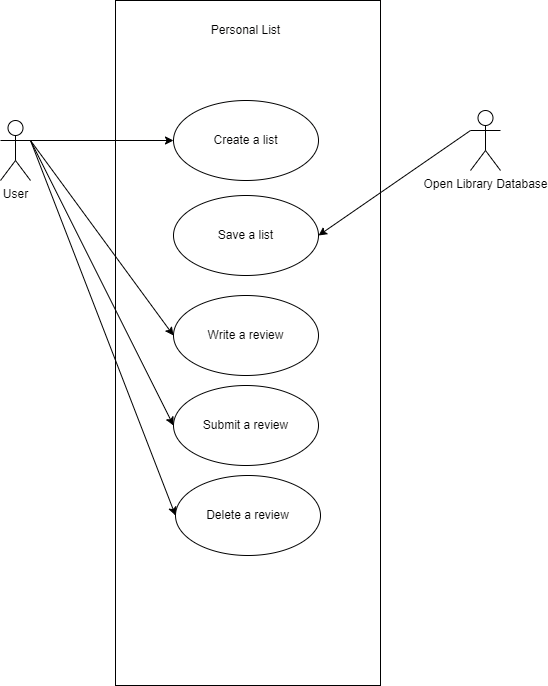

The diagram above was exported from draw.io. Its source (the exported page's mxGraphModel, read from the mxfile embedded in the PNG):
<mxGraphModel dx="1038" dy="547" grid="1" gridSize="10" guides="1" tooltips="1" connect="1" arrows="1" fold="1" page="1" pageScale="1" pageWidth="850" pageHeight="1100" math="0" shadow="0">
  <root>
    <mxCell id="0" />
    <mxCell id="1" parent="0" />
    <mxCell id="y2E9fS2hr1OQcmbfiixT-1" value="" style="rounded=0;whiteSpace=wrap;html=1;" vertex="1" parent="1">
      <mxGeometry x="295" y="75" width="265" height="685" as="geometry" />
    </mxCell>
    <mxCell id="y2E9fS2hr1OQcmbfiixT-2" value="Personal List" style="text;html=1;strokeColor=none;fillColor=none;align=center;verticalAlign=middle;whiteSpace=wrap;rounded=0;" vertex="1" parent="1">
      <mxGeometry x="383" y="90" width="85" height="30" as="geometry" />
    </mxCell>
    <mxCell id="y2E9fS2hr1OQcmbfiixT-3" value="User" style="shape=umlActor;verticalLabelPosition=bottom;verticalAlign=top;html=1;outlineConnect=0;" vertex="1" parent="1">
      <mxGeometry x="180" y="195" width="30" height="60" as="geometry" />
    </mxCell>
    <mxCell id="y2E9fS2hr1OQcmbfiixT-4" value="Create a list" style="ellipse;whiteSpace=wrap;html=1;" vertex="1" parent="1">
      <mxGeometry x="353" y="175" width="145" height="80" as="geometry" />
    </mxCell>
    <mxCell id="y2E9fS2hr1OQcmbfiixT-6" value="" style="endArrow=classic;html=1;rounded=0;entryX=0;entryY=0.5;entryDx=0;entryDy=0;exitX=1;exitY=0.3333333333333333;exitDx=0;exitDy=0;exitPerimeter=0;" edge="1" parent="1" source="y2E9fS2hr1OQcmbfiixT-3" target="y2E9fS2hr1OQcmbfiixT-4">
      <mxGeometry width="50" height="50" relative="1" as="geometry">
        <mxPoint x="400" y="310" as="sourcePoint" />
        <mxPoint x="450" y="260" as="targetPoint" />
      </mxGeometry>
    </mxCell>
    <mxCell id="y2E9fS2hr1OQcmbfiixT-7" value="Open Library Database" style="shape=umlActor;verticalLabelPosition=bottom;verticalAlign=top;html=1;outlineConnect=0;" vertex="1" parent="1">
      <mxGeometry x="650" y="185" width="30" height="60" as="geometry" />
    </mxCell>
    <mxCell id="y2E9fS2hr1OQcmbfiixT-8" value="" style="endArrow=classic;html=1;rounded=0;entryX=1;entryY=0.5;entryDx=0;entryDy=0;exitX=0;exitY=0.3333333333333333;exitDx=0;exitDy=0;exitPerimeter=0;" edge="1" parent="1" source="y2E9fS2hr1OQcmbfiixT-7" target="y2E9fS2hr1OQcmbfiixT-13">
      <mxGeometry width="50" height="50" relative="1" as="geometry">
        <mxPoint x="430" y="330" as="sourcePoint" />
        <mxPoint x="485.5" y="320" as="targetPoint" />
      </mxGeometry>
    </mxCell>
    <mxCell id="y2E9fS2hr1OQcmbfiixT-9" value="Write a review" style="ellipse;whiteSpace=wrap;html=1;" vertex="1" parent="1">
      <mxGeometry x="353" y="370" width="145" height="80" as="geometry" />
    </mxCell>
    <mxCell id="y2E9fS2hr1OQcmbfiixT-10" value="" style="endArrow=classic;html=1;rounded=0;entryX=0;entryY=0.5;entryDx=0;entryDy=0;exitX=1;exitY=0.3333333333333333;exitDx=0;exitDy=0;exitPerimeter=0;" edge="1" parent="1" source="y2E9fS2hr1OQcmbfiixT-3" target="y2E9fS2hr1OQcmbfiixT-9">
      <mxGeometry width="50" height="50" relative="1" as="geometry">
        <mxPoint x="170" y="430" as="sourcePoint" />
        <mxPoint x="220" y="380" as="targetPoint" />
      </mxGeometry>
    </mxCell>
    <mxCell id="y2E9fS2hr1OQcmbfiixT-11" value="Submit a review" style="ellipse;whiteSpace=wrap;html=1;" vertex="1" parent="1">
      <mxGeometry x="353" y="460" width="145" height="80" as="geometry" />
    </mxCell>
    <mxCell id="y2E9fS2hr1OQcmbfiixT-13" value="Save a list" style="ellipse;whiteSpace=wrap;html=1;" vertex="1" parent="1">
      <mxGeometry x="353" y="270" width="145" height="80" as="geometry" />
    </mxCell>
    <mxCell id="y2E9fS2hr1OQcmbfiixT-14" value="Delete a review" style="ellipse;whiteSpace=wrap;html=1;" vertex="1" parent="1">
      <mxGeometry x="355" y="550" width="145" height="80" as="geometry" />
    </mxCell>
    <mxCell id="y2E9fS2hr1OQcmbfiixT-15" value="" style="endArrow=classic;html=1;rounded=0;entryX=0;entryY=0.5;entryDx=0;entryDy=0;exitX=1;exitY=0.3333333333333333;exitDx=0;exitDy=0;exitPerimeter=0;" edge="1" parent="1" source="y2E9fS2hr1OQcmbfiixT-3" target="y2E9fS2hr1OQcmbfiixT-11">
      <mxGeometry width="50" height="50" relative="1" as="geometry">
        <mxPoint x="90" y="580" as="sourcePoint" />
        <mxPoint x="140" y="530" as="targetPoint" />
      </mxGeometry>
    </mxCell>
    <mxCell id="y2E9fS2hr1OQcmbfiixT-17" value="" style="endArrow=classic;html=1;rounded=0;entryX=0;entryY=0.5;entryDx=0;entryDy=0;exitX=1;exitY=0.3333333333333333;exitDx=0;exitDy=0;exitPerimeter=0;" edge="1" parent="1" source="y2E9fS2hr1OQcmbfiixT-3" target="y2E9fS2hr1OQcmbfiixT-14">
      <mxGeometry width="50" height="50" relative="1" as="geometry">
        <mxPoint x="130" y="580" as="sourcePoint" />
        <mxPoint x="180" y="530" as="targetPoint" />
      </mxGeometry>
    </mxCell>
  </root>
</mxGraphModel>